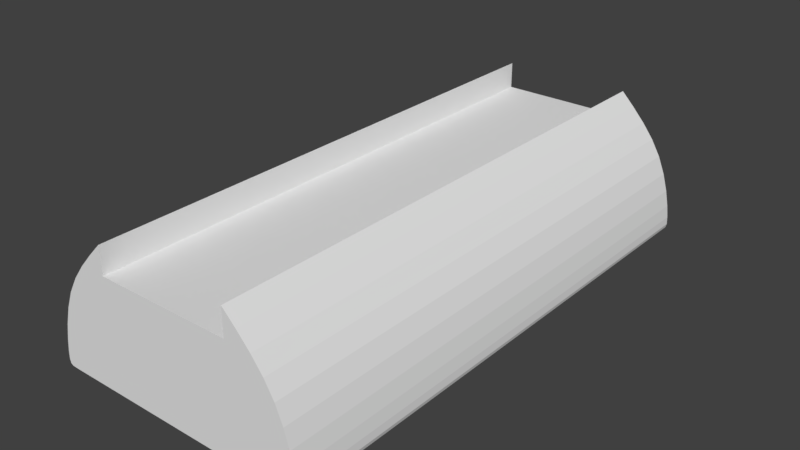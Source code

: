 # Source: BrunelRightFinger.blend  (saved by Blender 2.77.0; exported with 4.5.12 LTS)
import bpy
from mathutils import Matrix  # noqa: F401  (used for matrix-valued properties, if any)

bpy.ops.wm.read_factory_settings(use_empty=True)
scene = bpy.context.scene
scene.name = 'Scene'

# ---- collections
col_collection_1 = bpy.data.collections.new('Collection 1'); scene.collection.children.link(col_collection_1)

# ---- world
world_world = bpy.data.worlds.new('World'); scene.world = world_world
world_world.color = (0.05088, 0.05088, 0.05088)
world_world.use_sun_shadow = False
world_world.sun_shadow_jitter_overblur = 0.0
world_world.cycles.sampling_method = 'MANUAL'

# ---- meshes
me_finger_top_cover = bpy.data.meshes.new('Finger top cover')
me_finger_top_cover.from_pydata([(10.0, -10.0, 9.537e-07), (5.0, -10.0, 10.0), (10.0, 30.0, 9.537e-07), (5.0, 30.0, 10.0), (0.0, 30.0, 8.0), (0.0, 30.0, 9.537e-07), (0.0, -10.0, 8.0), (0.0, -10.0, 9.537e-07), (5.0, 30.0, 8.0), (9.524, -10.0, 9.537e-07), (9.524, 30.0, 9.537e-07), (5.0, -10.0, 8.0), (9.0, 30.0, 6.0), (9.0, -10.0, 6.0), (0.0, -10.0, 5.5), (0.0, 30.0, 5.5), (8.762, -10.0, 5.5), (8.762, 30.0, 5.5), (5.0, -7.0, 9.537e-07), (5.0, -7.0, 10.0), (10.0, -7.0, 9.537e-07), (5.0, -10.0, 5.5), (5.0, -10.0, 9.537e-07), (0.0, -7.0, 8.0), (2.0, 30.0, 8.0), (0.0, -7.0, 9.537e-07), (2.0, -5.0, 8.0), (5.0, -7.0, 8.0), (2.0, -7.0, 8.0), (9.524, -7.0, 9.537e-07), (9.0, -7.0, 6.0), (5.0, 30.0, 5.5), (5.0, -5.0, 10.0), (10.0, -5.0, 9.537e-07), (0.0, -5.0, 8.0), (0.0, -5.0, 5.0), (5.0, -5.0, 8.0), (9.524, -5.0, 9.537e-07), (9.0, -5.0, 6.0), (7.0, 30.0, 9.537e-07), (4.0, -10.0, 8.0), (4.0, 30.0, 8.0), (7.0, -10.0, 9.537e-07), (7.0, 30.0, 5.5), (7.0, -10.0, 5.5), (7.0, -7.0, 9.537e-07), (2.0, -10.0, 8.0), (4.0, -7.0, 8.0), (5.0, 30.0, 9.537e-07), (4.0, -5.0, 8.0), (7.0, -5.0, 9.537e-07), (10.0, 27.0, 9.537e-07), (9.0, 27.0, 6.0), (5.0, 27.0, 10.0), (0.0, 27.0, 8.0), (0.0, 27.0, 9.537e-07), (5.0, 27.0, 8.0), (9.524, 27.0, 9.537e-07), (7.0, 27.0, 9.537e-07), (4.0, 27.0, 8.0), (5.0, 25.0, 10.0), (0.0, 25.0, 8.0), (0.0, 25.0, 5.0), (5.0, 25.0, 8.0), (9.524, 25.0, 9.537e-07), (7.0, 25.0, 9.537e-07), (4.0, 25.0, 8.0), (10.0, 25.0, 9.537e-07), (9.0, 25.0, 6.0), (5.0, -5.0, 5.0), (5.0, 27.0, 9.537e-07), (2.0, 27.0, 8.0), (2.0, 25.0, 8.0), (5.0, 25.0, 5.0), (2.0, 30.0, 9.537e-07), (2.0, -10.0, 8.0), (2.0, 30.0, 5.5), (2.0, -7.0, 9.537e-07), (2.0, -10.0, 5.5), (2.0, -10.0, 9.537e-07), (2.0, 30.0, 8.0), (2.0, -7.0, 8.0), (2.0, 25.0, 5.0), (2.0, -5.0, 8.0), (2.0, 27.0, 9.537e-07), (2.0, -5.0, 5.0), (2.0, 27.0, 8.0), (2.0, 25.0, 8.0), (2.0, -3.0, 8.0), (5.0, -3.0, 10.0), (0.0, -3.0, 8.0), (0.0, -3.0, 5.0), (5.0, -3.0, 8.0), (9.524, -3.0, 9.537e-07), (7.0, -3.0, 9.537e-07), (4.0, -3.0, 8.0), (10.0, -3.0, 9.537e-07), (9.0, -3.0, 6.0), (5.0, -3.0, 5.0), (2.0, -3.0, 5.0), (2.0, -3.0, 8.0), (10.0, 23.0, 9.537e-07), (9.0, 23.0, 6.0), (2.0, 23.0, 8.0), (5.0, 23.0, 10.0), (0.0, 23.0, 8.0), (0.0, 23.0, 5.0), (5.0, 23.0, 8.0), (9.524, 23.0, 9.537e-07), (7.0, 23.0, 9.537e-07), (4.0, 23.0, 8.0), (5.0, 23.0, 5.0), (2.0, 23.0, 5.0), (2.0, 23.0, 8.0), (2.0, -1.0, 8.0), (5.0, -1.0, 10.0), (0.0, -1.0, 8.0), (0.0, -1.0, 9.537e-07), (5.0, -1.0, 8.0), (9.524, -1.0, 9.537e-07), (7.0, -1.0, 9.537e-07), (4.0, -1.0, 8.0), (5.0, -1.0, 5.0), (2.0, -1.0, 9.537e-07), (2.0, -1.0, 8.0), (10.0, -1.0, 9.537e-07), (9.0, -1.0, 6.0), (10.0, 21.0, 9.537e-07), (9.0, 21.0, 6.0), (2.0, 21.0, 8.0), (5.0, 21.0, 10.0), (0.0, 21.0, 8.0), (0.0, 21.0, 9.537e-07), (5.0, 21.0, 8.0), (9.524, 21.0, 9.537e-07), (7.0, 21.0, 9.537e-07), (4.0, 21.0, 8.0), (5.0, 21.0, 5.0), (2.0, 21.0, 9.537e-07), (2.0, 21.0, 8.0)], [], [(17, 12, 2, 10), (30, 13, 0, 20), (57, 10, 2, 51), (86, 80, 4, 54), (78, 14, 7, 79), (13, 16, 9, 0), (53, 3, 8, 56), (58, 39, 10, 57), (43, 17, 10, 39), (41, 8, 17, 43), (1, 11, 16, 13), (75, 6, 14, 78), (19, 1, 13, 30), (8, 3, 12, 17), (109, 65, 64, 108), (32, 19, 30, 38), (42, 45, 29, 9), (77, 85, 69, 18), (1, 19, 27, 11), (79, 77, 18, 22), (75, 81, 23, 6), (80, 24, 31, 76), (9, 29, 20, 0), (76, 31, 48, 74), (98, 94, 50, 69), (38, 30, 20, 33), (84, 74, 48, 70), (29, 37, 33, 20), (81, 83, 34, 23), (19, 32, 36, 27), (45, 50, 37, 29), (47, 49, 26, 28), (18, 69, 50, 45), (27, 36, 49, 47), (110, 66, 72, 103), (11, 27, 47, 40), (92, 95, 49, 36), (22, 18, 45, 42), (11, 40, 44, 16), (24, 41, 43, 31), (31, 43, 39, 48), (70, 48, 39, 58), (16, 44, 42, 9), (56, 8, 41, 59), (63, 56, 59, 66), (73, 70, 58, 65), (12, 52, 51, 2), (3, 53, 52, 12), (65, 58, 57, 64), (60, 53, 56, 63), (87, 86, 54, 61), (64, 57, 51, 67), (102, 101, 67, 68), (108, 64, 67, 101), (113, 87, 61, 105), (104, 60, 63, 107), (82, 84, 70, 73), (66, 59, 71, 72), (52, 68, 67, 51), (53, 60, 68, 52), (89, 32, 38, 97), (99, 98, 69, 85), (40, 47, 28, 46), (40, 46, 21, 44), (44, 21, 22, 42), (59, 41, 24, 71), (91, 99, 85, 35), (62, 55, 84, 82), (103, 72, 87, 113), (72, 71, 86, 87), (28, 26, 83, 81), (55, 5, 74, 84), (15, 76, 74, 5), (4, 80, 76, 15), (46, 28, 81, 75), (7, 25, 77, 79), (25, 35, 85, 77), (46, 75, 78, 21), (21, 78, 79, 22), (71, 24, 80, 86), (26, 88, 100, 83), (117, 123, 99, 91), (123, 122, 98, 99), (115, 89, 97, 126), (32, 89, 92, 36), (83, 100, 90, 34), (37, 93, 96, 33), (38, 33, 96, 97), (118, 121, 95, 92), (49, 95, 88, 26), (122, 120, 94, 98), (50, 94, 93, 37), (73, 65, 109, 111), (63, 66, 110, 107), (60, 104, 102, 68), (82, 73, 111, 112), (62, 82, 112, 106), (129, 103, 113, 139), (130, 104, 107, 133), (139, 113, 105, 131), (134, 108, 101, 127), (128, 127, 101, 102), (136, 110, 103, 129), (135, 109, 108, 134), (94, 120, 119, 93), (95, 121, 114, 88), (97, 96, 125, 126), (93, 119, 125, 96), (100, 124, 116, 90), (89, 115, 118, 92), (88, 114, 124, 100), (137, 135, 120, 122), (133, 136, 121, 118), (130, 115, 126, 128), (138, 137, 122, 123), (132, 138, 123, 117), (106, 112, 138, 132), (112, 111, 137, 138), (104, 130, 128, 102), (107, 110, 136, 133), (111, 109, 135, 137), (120, 135, 134, 119), (121, 136, 129, 114), (126, 125, 127, 128), (119, 134, 127, 125), (124, 139, 131, 116), (115, 130, 133, 118), (114, 129, 139, 124)])
_k = {(3, 8): 1.0, (2, 12): 1.0, (1, 19): 1.0, (0, 13): 1.0, (0, 9): 1.0, (5, 74): 1.0, (6, 75): 1.0, (8, 41): 1.0, (9, 42): 1.0, (2, 10): 1.0, (1, 11): 1.0, (11, 27): 1.0, (3, 12): 1.0, (1, 13): 1.0, (19, 32): 1.0, (22, 79): 1.0, (24, 80): 1.0, (27, 36): 1.0, (32, 89): 1.0, (36, 92): 1.0, (10, 39): 1.0, (11, 40): 1.0, (24, 41): 1.0, (22, 42): 1.0, (39, 48): 1.0, (40, 46): 1.0, (3, 53): 1.0, (8, 56): 1.0, (53, 60): 1.0, (56, 63): 1.0, (48, 74): 1.0, (46, 75): 1.0, (7, 79): 1.0, (4, 80): 1.0, (89, 115): 1.0, (92, 118): 1.0, (60, 104): 1.0, (63, 107): 1.0, (115, 130): 1.0, (118, 133): 1.0, (104, 130): 1.0, (107, 133): 1.0}
me_finger_top_cover.attributes.new('crease_edge', 'FLOAT', 'EDGE').data.foreach_set('value', [_k.get((min(e.vertices), max(e.vertices)), 0.0) for e in me_finger_top_cover.edges])
me_finger_top_cover.use_remesh_preserve_volume = False
me_finger_top_cover.use_remesh_preserve_attributes = False
me_finger_top_cover.use_mirror_vertex_groups = False
me_finger_top_cover.update()

# ---- objects
ob_handle_finger = bpy.data.objects.new('HANDLE Finger', None)
ob_finger_top_cover = bpy.data.objects.new('Finger top cover', me_finger_top_cover)

# ---- transforms, parenting, visibility, modifiers, constraints
ob_handle_finger.location = (0.0, 0.0, 0.0)
ob_handle_finger.empty_display_type = 'SPHERE'
ob_handle_finger.empty_display_size = 5.0
ob_handle_finger.empty_image_offset = (0.0, 0.0)
ob_handle_finger.lineart.crease_threshold = 0.0
ob_finger_top_cover.parent = ob_handle_finger
ob_finger_top_cover.location = (0.0, 10.0, 0.0)
ob_finger_top_cover.lineart.crease_threshold = 0.0
_m = ob_finger_top_cover.modifiers.new('Mirror', 'MIRROR')
_m.mirror_object = ob_handle_finger
_m = ob_finger_top_cover.modifiers.new('Subsurf', 'SUBSURF')
_m.uv_smooth = 'PRESERVE_CORNERS'
_m.quality = 2
_m.levels = 3
_m.show_only_control_edges = False

# ---- collection membership
col_collection_1.objects.link(ob_handle_finger)
col_collection_1.objects.link(ob_finger_top_cover)

# ---- scene / render settings (as saved in the file)
scene.frame_start = 1; scene.frame_end = 250; scene.frame_set(3)
scene.render.engine = 'BLENDER_EEVEE_NEXT'
scene.render.resolution_percentage = 50
scene.render.dither_intensity = 0.0
scene.cycles.use_denoising = False
scene.cycles.samples = 128
scene.cycles.sampling_pattern = 'TABULATED_SOBOL'
scene.cycles.light_sampling_threshold = 0.0
scene.cycles.use_adaptive_sampling = False
scene.cycles.use_light_tree = False
scene.cycles.blur_glossy = 0.0
scene.cycles.sample_clamp_indirect = 0.0
scene.view_settings.view_transform = 'Standard'
scene.unit_settings.scale_length = 0.001
bpy.context.view_layer.update()

# ---- added for rendering (the .blend has no active camera and no usable light): camera, sun
cam_auto = bpy.data.cameras.new('AutoCamera')
cam_auto.lens = 50.0
cam_auto.sensor_width = 36.0
cam_auto.clip_end = 1000.0
ob_auto_camera = bpy.data.objects.new('AutoCamera', cam_auto)
scene.collection.objects.link(ob_auto_camera)
ob_auto_camera.location = (42.3991, -30.8789, 38.9193)
ob_auto_camera.rotation_euler = (1.09748, -7.21219e-08, 0.694738)
scene.camera = ob_auto_camera
light_auto_sun = bpy.data.lights.new('AutoSun', 'SUN')
light_auto_sun.energy = 3.0
light_auto_sun.angle = 0.0523599
ob_auto_sun = bpy.data.objects.new('AutoSun', light_auto_sun)
scene.collection.objects.link(ob_auto_sun)
ob_auto_sun.rotation_euler = (0.872665, 0.174533, 0.523599)
bpy.context.view_layer.update()
